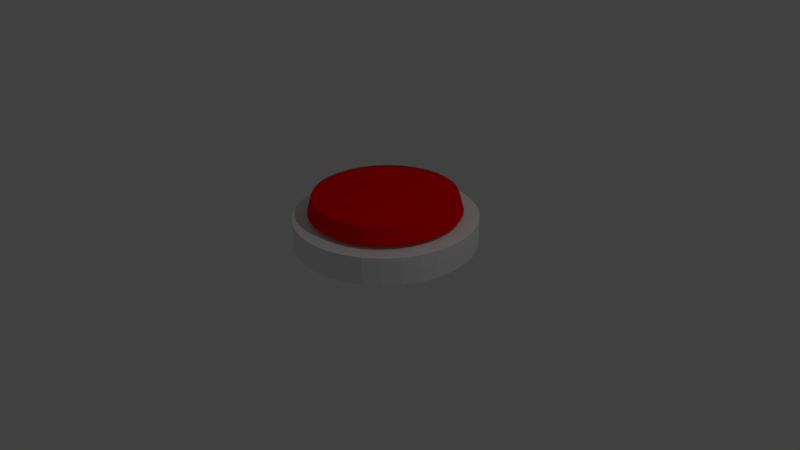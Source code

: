 # Source: button_1_.blend  (saved by Blender 2.77.0; exported with 4.5.12 LTS)
import bpy
from mathutils import Matrix  # noqa: F401  (used for matrix-valued properties, if any)

bpy.ops.wm.read_factory_settings(use_empty=True)
scene = bpy.context.scene
scene.name = 'Scene'

# ---- collections
col_collection_1 = bpy.data.collections.new('Collection 1'); scene.collection.children.link(col_collection_1)

# ---- materials (node trees are filled in below, after node groups)
mat_material = bpy.data.materials.new('Material')
mat_material.alpha_threshold = 0.0
mat_material.diffuse_color = (1.0, 0.0, 0.001222, 1.0)
mat_material.roughness = 0.5
mat_material.line_color = (0.0, 0.0, 0.0, 1.0)
mat_material_005 = bpy.data.materials.new('Material.005')
mat_material_005.alpha_threshold = 0.0
mat_material_005.roughness = 0.5

# ---- material node trees
mat_material_005.use_nodes = True; mat_material_005.node_tree.nodes.clear()
_N = mat_material_005.node_tree.nodes; _L = mat_material_005.node_tree.links
n0 = _N.new('ShaderNodeOutputMaterial'); n0.name = 'Material Output'; n0.location = (300, 300)
n1 = _N.new('ShaderNodeBsdfDiffuse'); n1.name = 'Diffuse BSDF'; n1.location = (10, 300)
n1.inputs[0].default_value = (0.8829, 0.8829, 0.8829, 1.0)
_L.new(n1.outputs[0], n0.inputs[0])
n0.is_active_output = True

# ---- world
world_world = bpy.data.worlds.new('World'); scene.world = world_world
world_world.color = (0.05088, 0.05088, 0.05088)
world_world.use_sun_shadow = False
world_world.sun_shadow_jitter_overblur = 0.0
world_world.cycles.sampling_method = 'MANUAL'

# ---- cameras
cam_camera = bpy.data.cameras.new('Camera')
cam_camera.clip_end = 100.0
cam_camera.lens = 35.0
cam_camera.sensor_width = 32.0
cam_camera.sensor_height = 18.0
cam_camera.ortho_scale = 7.314
cam_camera.dof.focus_distance = 0.0

# ---- lights
light_lamp = bpy.data.lights.new('Lamp', 'POINT')
light_lamp.transmission_factor = 0.0
light_lamp.cutoff_distance = 30.0
light_lamp.energy = 100.0
light_lamp.shadow_buffer_clip_start = 1.001
light_lamp.shadow_soft_size = 0.1
light_lamp.shadow_maximum_resolution = 0.006
light_lamp.use_absolute_resolution = True

# ---- meshes
me_torus = bpy.data.meshes.new('Torus')
me_torus.from_pydata([(-0.7488, 1.031e-07, -0.1199), (-0.7288, 1.031e-07, -0.1948), (-0.6739, 1.031e-07, -0.2496), (-0.5991, 1.031e-07, -0.2697), (-0.5242, 1.031e-07, -0.2496), (-0.4694, 1.031e-07, -0.1948), (-0.4493, 1.031e-07, -0.1199), (-0.4694, 1.031e-07, -0.04503), (-0.5242, 1.031e-07, 0.009789), (-0.5991, 1.031e-07, 0.02985), (-0.6739, 1.031e-07, 0.009789), (-0.7288, 1.031e-07, -0.04503), (-0.7424, -0.09774, -0.1199), (-0.7225, -0.09512, -0.1948), (-0.6682, -0.08797, -0.2496), (-0.5939, -0.07819, -0.2697), (-0.5197, -0.06842, -0.2496), (-0.4653, -0.06126, -0.1948), (-0.4454, -0.05864, -0.1199), (-0.4653, -0.06126, -0.04503), (-0.5197, -0.06842, 0.00979), (-0.5939, -0.07819, 0.02985), (-0.6682, -0.08797, 0.00979), (-0.7225, -0.09512, -0.04503), (-0.7233, -0.1938, -0.1199), (-0.7039, -0.1886, -0.1948), (-0.651, -0.1744, -0.2496), (-0.5786, -0.155, -0.2697), (-0.5063, -0.1357, -0.2496), (-0.4534, -0.1215, -0.1948), (-0.434, -0.1163, -0.1199), (-0.4534, -0.1215, -0.04503), (-0.5063, -0.1357, 0.00979), (-0.5786, -0.155, 0.02985), (-0.651, -0.1744, 0.00979), (-0.7039, -0.1886, -0.04503), (-0.6918, -0.2866, -0.1199), (-0.6733, -0.2789, -0.1948), (-0.6226, -0.2579, -0.2496), (-0.5535, -0.2292, -0.2697), (-0.4843, -0.2006, -0.2496), (-0.4336, -0.1796, -0.1948), (-0.4151, -0.1719, -0.1199), (-0.4336, -0.1796, -0.04503), (-0.4843, -0.2006, 0.00979), (-0.5535, -0.2292, 0.02985), (-0.6226, -0.2579, 0.00979), (-0.6733, -0.2789, -0.04503), (-0.6485, -0.3744, -0.1199), (-0.6311, -0.3644, -0.1948), (-0.5836, -0.337, -0.2496), (-0.5188, -0.2995, -0.2697), (-0.4539, -0.2621, -0.2496), (-0.4065, -0.2347, -0.1948), (-0.3891, -0.2246, -0.1199), (-0.4065, -0.2347, -0.04503), (-0.4539, -0.2621, 0.009789), (-0.5188, -0.2995, 0.02985), (-0.5836, -0.337, 0.009789), (-0.6311, -0.3644, -0.04503), (-0.5941, -0.4559, -0.1199), (-0.5782, -0.4436, -0.1948), (-0.5347, -0.4103, -0.2496), (-0.4753, -0.3647, -0.2697), (-0.4159, -0.3191, -0.2496), (-0.3724, -0.2857, -0.1948), (-0.3564, -0.2735, -0.1199), (-0.3724, -0.2857, -0.04503), (-0.4159, -0.3191, 0.009789), (-0.4753, -0.3647, 0.02985), (-0.5347, -0.4103, 0.009789), (-0.5782, -0.4436, -0.04503), (-0.5295, -0.5295, -0.1199), (-0.5153, -0.5153, -0.1948), (-0.4765, -0.4765, -0.2496), (-0.4236, -0.4236, -0.2697), (-0.3706, -0.3706, -0.2496), (-0.3319, -0.3319, -0.1948), (-0.3177, -0.3177, -0.1199), (-0.3319, -0.3319, -0.04503), (-0.3706, -0.3706, 0.009789), (-0.4236, -0.4236, 0.02985), (-0.4765, -0.4765, 0.009789), (-0.5153, -0.5153, -0.04503), (-0.4559, -0.5941, -0.1199), (-0.4436, -0.5782, -0.1948), (-0.4103, -0.5347, -0.2496), (-0.3647, -0.4753, -0.2697), (-0.3191, -0.4159, -0.2496), (-0.2857, -0.3724, -0.1948), (-0.2735, -0.3564, -0.1199), (-0.2857, -0.3724, -0.04503), (-0.3191, -0.4159, 0.009789), (-0.3647, -0.4753, 0.02985), (-0.4103, -0.5347, 0.009789), (-0.4436, -0.5782, -0.04503), (-0.3744, -0.6485, -0.1199), (-0.3644, -0.6311, -0.1948), (-0.337, -0.5836, -0.2496), (-0.2995, -0.5188, -0.2697), (-0.2621, -0.4539, -0.2496), (-0.2347, -0.4065, -0.1948), (-0.2246, -0.3891, -0.1199), (-0.2347, -0.4065, -0.04503), (-0.2621, -0.4539, 0.009789), (-0.2995, -0.5188, 0.02985), (-0.337, -0.5836, 0.009789), (-0.3644, -0.6311, -0.04503), (-0.2866, -0.6918, -0.1199), (-0.2789, -0.6733, -0.1948), (-0.2579, -0.6226, -0.2496), (-0.2292, -0.5535, -0.2697), (-0.2006, -0.4843, -0.2496), (-0.1796, -0.4336, -0.1948), (-0.1719, -0.4151, -0.1199), (-0.1796, -0.4336, -0.04503), (-0.2006, -0.4843, 0.009789), (-0.2292, -0.5535, 0.02985), (-0.2579, -0.6226, 0.009789), (-0.2789, -0.6733, -0.04503), (-0.1938, -0.7233, -0.1199), (-0.1886, -0.7039, -0.1948), (-0.1744, -0.651, -0.2496), (-0.155, -0.5786, -0.2697), (-0.1357, -0.5063, -0.2496), (-0.1215, -0.4534, -0.1948), (-0.1163, -0.434, -0.1199), (-0.1215, -0.4534, -0.04503), (-0.1357, -0.5063, 0.009789), (-0.155, -0.5786, 0.02985), (-0.1744, -0.651, 0.009789), (-0.1886, -0.7039, -0.04503), (-0.09774, -0.7424, -0.1199), (-0.09512, -0.7225, -0.1948), (-0.08797, -0.6682, -0.2496), (-0.07819, -0.5939, -0.2697), (-0.06842, -0.5197, -0.2496), (-0.06126, -0.4653, -0.1948), (-0.05864, -0.4454, -0.1199), (-0.06126, -0.4653, -0.04503), (-0.06842, -0.5197, 0.009789), (-0.07819, -0.5939, 0.02985), (-0.08797, -0.6682, 0.009789), (-0.09512, -0.7225, -0.04503), (-5.093e-08, -0.7488, -0.1199), (-8.664e-08, -0.7288, -0.1948), (-8.664e-08, -0.6739, -0.2496), (-6.878e-08, -0.5991, -0.2697), (-6.878e-08, -0.5242, -0.2496), (-5.093e-08, -0.4694, -0.1948), (-6.878e-08, -0.4493, -0.1199), (-5.093e-08, -0.4694, -0.04503), (-6.878e-08, -0.5242, 0.00979), (-6.878e-08, -0.5991, 0.02985), (-8.664e-08, -0.6739, 0.00979), (-8.664e-08, -0.7288, -0.04503), (0.09774, -0.7424, -0.1199), (0.09512, -0.7225, -0.1948), (0.08797, -0.6682, -0.2496), (0.07819, -0.5939, -0.2697), (0.06842, -0.5197, -0.2496), (0.06126, -0.4653, -0.1948), (0.05864, -0.4454, -0.1199), (0.06126, -0.4653, -0.04503), (0.06842, -0.5197, 0.00979), (0.07819, -0.5939, 0.02985), (0.08797, -0.6682, 0.00979), (0.09512, -0.7225, -0.04503), (0.1938, -0.7233, -0.1199), (0.1886, -0.7039, -0.1948), (0.1744, -0.651, -0.2496), (0.155, -0.5786, -0.2697), (0.1357, -0.5063, -0.2496), (0.1215, -0.4534, -0.1948), (0.1163, -0.434, -0.1199), (0.1215, -0.4534, -0.04503), (0.1357, -0.5063, 0.00979), (0.155, -0.5786, 0.02985), (0.1744, -0.651, 0.00979), (0.1886, -0.7039, -0.04503), (0.2866, -0.6918, -0.1199), (0.2789, -0.6733, -0.1948), (0.2579, -0.6226, -0.2496), (0.2292, -0.5535, -0.2697), (0.2006, -0.4843, -0.2496), (0.1796, -0.4336, -0.1948), (0.1719, -0.4151, -0.1199), (0.1796, -0.4336, -0.04503), (0.2006, -0.4843, 0.009789), (0.2292, -0.5535, 0.02985), (0.2579, -0.6226, 0.009789), (0.2789, -0.6733, -0.04503), (0.3744, -0.6485, -0.1199), (0.3644, -0.6311, -0.1948), (0.337, -0.5836, -0.2496), (0.2995, -0.5188, -0.2697), (0.2621, -0.4539, -0.2496), (0.2347, -0.4065, -0.1948), (0.2246, -0.3891, -0.1199), (0.2347, -0.4065, -0.04503), (0.2621, -0.4539, 0.00979), (0.2995, -0.5188, 0.02985), (0.337, -0.5836, 0.00979), (0.3644, -0.6311, -0.04503), (0.4559, -0.5941, -0.1199), (0.4436, -0.5782, -0.1948), (0.4103, -0.5347, -0.2496), (0.3647, -0.4753, -0.2697), (0.3191, -0.4159, -0.2496), (0.2857, -0.3724, -0.1948), (0.2735, -0.3564, -0.1199), (0.2857, -0.3724, -0.04503), (0.3191, -0.4159, 0.009789), (0.3647, -0.4753, 0.02985), (0.4103, -0.5347, 0.009789), (0.4436, -0.5782, -0.04503), (0.5295, -0.5295, -0.1199), (0.5153, -0.5153, -0.1948), (0.4765, -0.4765, -0.2496), (0.4236, -0.4236, -0.2697), (0.3706, -0.3706, -0.2496), (0.3319, -0.3319, -0.1948), (0.3177, -0.3177, -0.1199), (0.3319, -0.3319, -0.04503), (0.3706, -0.3706, 0.009789), (0.4236, -0.4236, 0.02985), (0.4765, -0.4765, 0.009789), (0.5153, -0.5153, -0.04503), (0.5941, -0.4559, -0.1199), (0.5782, -0.4436, -0.1948), (0.5347, -0.4103, -0.2496), (0.4753, -0.3647, -0.2697), (0.4159, -0.3191, -0.2496), (0.3724, -0.2857, -0.1948), (0.3564, -0.2735, -0.1199), (0.3724, -0.2857, -0.04503), (0.4159, -0.3191, 0.009789), (0.4753, -0.3647, 0.02985), (0.5347, -0.4103, 0.009789), (0.5782, -0.4436, -0.04503), (0.6485, -0.3744, -0.1199), (0.6311, -0.3644, -0.1948), (0.5836, -0.337, -0.2496), (0.5188, -0.2995, -0.2697), (0.4539, -0.2621, -0.2496), (0.4065, -0.2347, -0.1948), (0.3891, -0.2246, -0.1199), (0.4065, -0.2347, -0.04503), (0.4539, -0.2621, 0.00979), (0.5188, -0.2995, 0.02985), (0.5836, -0.337, 0.00979), (0.6311, -0.3644, -0.04503), (0.6918, -0.2866, -0.1199), (0.6733, -0.2789, -0.1948), (0.6226, -0.2579, -0.2496), (0.5535, -0.2292, -0.2697), (0.4843, -0.2006, -0.2496), (0.4336, -0.1796, -0.1948), (0.4151, -0.1719, -0.1199), (0.4336, -0.1796, -0.04503), (0.4843, -0.2006, 0.009789), (0.5535, -0.2292, 0.02985), (0.6226, -0.2579, 0.009789), (0.6733, -0.2789, -0.04503), (0.7233, -0.1938, -0.1199), (0.7039, -0.1886, -0.1948), (0.651, -0.1744, -0.2496), (0.5786, -0.155, -0.2697), (0.5063, -0.1357, -0.2496), (0.4534, -0.1215, -0.1948), (0.434, -0.1163, -0.1199), (0.4534, -0.1215, -0.04503), (0.5063, -0.1357, 0.00979), (0.5786, -0.155, 0.02985), (0.651, -0.1744, 0.00979), (0.7039, -0.1886, -0.04503), (0.7424, -0.09774, -0.1199), (0.7225, -0.09512, -0.1948), (0.6682, -0.08797, -0.2496), (0.5939, -0.07819, -0.2697), (0.5197, -0.06842, -0.2496), (0.4653, -0.06126, -0.1948), (0.4454, -0.05864, -0.1199), (0.4653, -0.06126, -0.04503), (0.5197, -0.06842, 0.00979), (0.5939, -0.07819, 0.02985), (0.6682, -0.08797, 0.00979), (0.7225, -0.09512, -0.04503), (0.7488, 3.767e-08, -0.1199), (0.7288, 3.942e-08, -0.1948), (0.6739, 4.421e-08, -0.2496), (0.5991, 5.076e-08, -0.2697), (0.5242, 5.73e-08, -0.2496), (0.4694, 6.21e-08, -0.1948), (0.4493, 6.385e-08, -0.1199), (0.4694, 6.21e-08, -0.04503), (0.5242, 5.73e-08, 0.009789), (0.5991, 5.076e-08, 0.02985), (0.6739, 4.421e-08, 0.009789), (0.7288, 3.942e-08, -0.04503), (0.7424, 0.09774, -0.1199), (0.7225, 0.09512, -0.1948), (0.6682, 0.08797, -0.2496), (0.5939, 0.07819, -0.2697), (0.5197, 0.06842, -0.2496), (0.4653, 0.06126, -0.1948), (0.4454, 0.05864, -0.1199), (0.4653, 0.06126, -0.04503), (0.5197, 0.06842, 0.00979), (0.5939, 0.07819, 0.02985), (0.6682, 0.08797, 0.00979), (0.7225, 0.09512, -0.04503), (0.7233, 0.1938, -0.1199), (0.7039, 0.1886, -0.1948), (0.651, 0.1744, -0.2496), (0.5786, 0.155, -0.2697), (0.5063, 0.1357, -0.2496), (0.4534, 0.1215, -0.1948), (0.434, 0.1163, -0.1199), (0.4534, 0.1215, -0.04503), (0.5063, 0.1357, 0.00979), (0.5786, 0.155, 0.02985), (0.651, 0.1744, 0.00979), (0.7039, 0.1886, -0.04503), (0.6918, 0.2866, -0.1199), (0.6733, 0.2789, -0.1948), (0.6226, 0.2579, -0.2496), (0.5535, 0.2292, -0.2697), (0.4843, 0.2006, -0.2496), (0.4336, 0.1796, -0.1948), (0.4151, 0.1719, -0.1199), (0.4336, 0.1796, -0.04503), (0.4843, 0.2006, 0.009789), (0.5535, 0.2292, 0.02985), (0.6226, 0.2579, 0.009789), (0.6733, 0.2789, -0.04503), (0.6485, 0.3744, -0.1199), (0.6311, 0.3644, -0.1948), (0.5836, 0.337, -0.2496), (0.5188, 0.2995, -0.2697), (0.4539, 0.2621, -0.2496), (0.4065, 0.2347, -0.1948), (0.3891, 0.2246, -0.1199), (0.4065, 0.2347, -0.04503), (0.4539, 0.2621, 0.00979), (0.5188, 0.2995, 0.02985), (0.5836, 0.337, 0.00979), (0.6311, 0.3644, -0.04503), (0.5941, 0.4559, -0.1199), (0.5782, 0.4436, -0.1948), (0.5347, 0.4103, -0.2496), (0.4753, 0.3647, -0.2697), (0.4159, 0.3191, -0.2496), (0.3724, 0.2857, -0.1948), (0.3564, 0.2735, -0.1199), (0.3724, 0.2857, -0.04503), (0.4159, 0.3191, 0.009789), (0.4753, 0.3647, 0.02985), (0.5347, 0.4103, 0.009789), (0.5782, 0.4436, -0.04503), (0.5295, 0.5295, -0.1199), (0.5153, 0.5153, -0.1948), (0.4765, 0.4765, -0.2496), (0.4236, 0.4236, -0.2697), (0.3706, 0.3706, -0.2496), (0.3319, 0.3319, -0.1948), (0.3177, 0.3177, -0.1199), (0.3319, 0.3319, -0.04503), (0.3706, 0.3706, 0.009789), (0.4236, 0.4236, 0.02985), (0.4765, 0.4765, 0.009789), (0.5153, 0.5153, -0.04503), (0.4559, 0.5941, -0.1199), (0.4436, 0.5782, -0.1948), (0.4103, 0.5347, -0.2496), (0.3647, 0.4753, -0.2697), (0.3191, 0.4159, -0.2496), (0.2857, 0.3724, -0.1948), (0.2735, 0.3564, -0.1199), (0.2857, 0.3724, -0.04503), (0.3191, 0.4159, 0.00979), (0.3647, 0.4753, 0.02985), (0.4103, 0.5347, 0.00979), (0.4436, 0.5782, -0.04503), (0.3744, 0.6485, -0.1199), (0.3644, 0.6311, -0.1948), (0.337, 0.5836, -0.2496), (0.2995, 0.5188, -0.2697), (0.2621, 0.4539, -0.2496), (0.2347, 0.4065, -0.1948), (0.2246, 0.3891, -0.1199), (0.2347, 0.4065, -0.04503), (0.2621, 0.4539, 0.00979), (0.2995, 0.5188, 0.02985), (0.337, 0.5836, 0.00979), (0.3644, 0.6311, -0.04503), (0.2866, 0.6918, -0.1199), (0.2789, 0.6733, -0.1948), (0.2579, 0.6226, -0.2496), (0.2292, 0.5535, -0.2697), (0.2006, 0.4843, -0.2496), (0.1796, 0.4336, -0.1948), (0.1719, 0.4151, -0.1199), (0.1796, 0.4336, -0.04503), (0.2006, 0.4843, 0.009789), (0.2292, 0.5535, 0.02985), (0.2579, 0.6226, 0.009789), (0.2789, 0.6733, -0.04503), (0.1938, 0.7233, -0.1199), (0.1886, 0.7039, -0.1948), (0.1744, 0.651, -0.2496), (0.155, 0.5786, -0.2697), (0.1357, 0.5063, -0.2496), (0.1215, 0.4534, -0.1948), (0.1163, 0.434, -0.1199), (0.1215, 0.4534, -0.04503), (0.1357, 0.5063, 0.009789), (0.155, 0.5786, 0.02985), (0.1744, 0.651, 0.009789), (0.1886, 0.7039, -0.04503), (0.09774, 0.7424, -0.1199), (0.09512, 0.7225, -0.1948), (0.08797, 0.6682, -0.2496), (0.07819, 0.5939, -0.2697), (0.06842, 0.5197, -0.2496), (0.06126, 0.4653, -0.1948), (0.05864, 0.4455, -0.1199), (0.06126, 0.4653, -0.04503), (0.06842, 0.5197, 0.009789), (0.07819, 0.5939, 0.02985), (0.08797, 0.6682, 0.009789), (0.09512, 0.7225, -0.04503), (-5.093e-08, 0.7488, -0.1199), (-8.664e-08, 0.7288, -0.1948), (-8.664e-08, 0.6739, -0.2496), (-6.878e-08, 0.5991, -0.2697), (-6.878e-08, 0.5242, -0.2496), (-5.093e-08, 0.4694, -0.1948), (-6.878e-08, 0.4493, -0.1199), (-5.093e-08, 0.4694, -0.04503), (-6.878e-08, 0.5242, 0.00979), (-6.878e-08, 0.5991, 0.02985), (-8.664e-08, 0.6739, 0.00979), (-8.664e-08, 0.7288, -0.04503), (-0.09774, 0.7424, -0.1199), (-0.09512, 0.7225, -0.1948), (-0.08797, 0.6682, -0.2496), (-0.07819, 0.5939, -0.2697), (-0.06842, 0.5197, -0.2496), (-0.06126, 0.4653, -0.1948), (-0.05864, 0.4455, -0.1199), (-0.06126, 0.4653, -0.04503), (-0.06842, 0.5197, 0.009789), (-0.07819, 0.5939, 0.02985), (-0.08797, 0.6682, 0.009789), (-0.09512, 0.7225, -0.04503), (-0.1938, 0.7233, -0.1199), (-0.1886, 0.7039, -0.1948), (-0.1744, 0.651, -0.2496), (-0.155, 0.5786, -0.2697), (-0.1357, 0.5063, -0.2496), (-0.1215, 0.4534, -0.1948), (-0.1163, 0.434, -0.1199), (-0.1215, 0.4534, -0.04503), (-0.1357, 0.5063, 0.009789), (-0.155, 0.5786, 0.02985), (-0.1744, 0.651, 0.009789), (-0.1886, 0.7039, -0.04503), (-0.2866, 0.6918, -0.1199), (-0.2789, 0.6733, -0.1948), (-0.2579, 0.6226, -0.2496), (-0.2292, 0.5535, -0.2697), (-0.2006, 0.4843, -0.2496), (-0.1796, 0.4336, -0.1948), (-0.1719, 0.4151, -0.1199), (-0.1796, 0.4336, -0.04503), (-0.2006, 0.4843, 0.009789), (-0.2292, 0.5535, 0.02985), (-0.2579, 0.6226, 0.009789), (-0.2789, 0.6733, -0.04503), (-0.3744, 0.6485, -0.1199), (-0.3644, 0.6311, -0.1948), (-0.337, 0.5836, -0.2496), (-0.2995, 0.5188, -0.2697), (-0.2621, 0.4539, -0.2496), (-0.2347, 0.4065, -0.1948), (-0.2246, 0.3891, -0.1199), (-0.2347, 0.4065, -0.04503), (-0.2621, 0.4539, 0.009789), (-0.2995, 0.5188, 0.02985), (-0.337, 0.5836, 0.009789), (-0.3644, 0.6311, -0.04503), (-0.4559, 0.5941, -0.1199), (-0.4436, 0.5782, -0.1948), (-0.4103, 0.5347, -0.2496), (-0.3647, 0.4753, -0.2697), (-0.3191, 0.4159, -0.2496), (-0.2857, 0.3724, -0.1948), (-0.2735, 0.3564, -0.1199), (-0.2857, 0.3724, -0.04503), (-0.3191, 0.4159, 0.009789), (-0.3647, 0.4753, 0.02985), (-0.4103, 0.5347, 0.009789), (-0.4436, 0.5782, -0.04503), (-0.5295, 0.5295, -0.1199), (-0.5153, 0.5153, -0.1948), (-0.4765, 0.4765, -0.2496), (-0.4236, 0.4236, -0.2697), (-0.3706, 0.3706, -0.2496), (-0.3319, 0.3319, -0.1948), (-0.3177, 0.3177, -0.1199), (-0.3319, 0.3319, -0.04503), (-0.3706, 0.3706, 0.00979), (-0.4236, 0.4236, 0.02985), (-0.4765, 0.4765, 0.00979), (-0.5153, 0.5153, -0.04503), (-0.5941, 0.4559, -0.1199), (-0.5782, 0.4436, -0.1948), (-0.5347, 0.4103, -0.2496), (-0.4753, 0.3647, -0.2697), (-0.4159, 0.3191, -0.2496), (-0.3724, 0.2857, -0.1948), (-0.3564, 0.2735, -0.1199), (-0.3724, 0.2857, -0.04503), (-0.4159, 0.3191, 0.009789), (-0.4753, 0.3647, 0.02985), (-0.5347, 0.4103, 0.009789), (-0.5782, 0.4436, -0.04503), (-0.6485, 0.3744, -0.1199), (-0.6311, 0.3644, -0.1948), (-0.5836, 0.337, -0.2496), (-0.5188, 0.2995, -0.2697), (-0.4539, 0.2621, -0.2496), (-0.4065, 0.2347, -0.1948), (-0.3891, 0.2246, -0.1199), (-0.4065, 0.2347, -0.04503), (-0.4539, 0.2621, 0.009789), (-0.5188, 0.2995, 0.02985), (-0.5836, 0.337, 0.009789), (-0.6311, 0.3644, -0.04503), (-0.6918, 0.2866, -0.1199), (-0.6733, 0.2789, -0.1948), (-0.6226, 0.2579, -0.2496), (-0.5535, 0.2293, -0.2697), (-0.4843, 0.2006, -0.2496), (-0.4336, 0.1796, -0.1948), (-0.4151, 0.1719, -0.1199), (-0.4336, 0.1796, -0.04503), (-0.4843, 0.2006, 0.009789), (-0.5535, 0.2293, 0.02985), (-0.6226, 0.2579, 0.009789), (-0.6733, 0.2789, -0.04503), (-0.7233, 0.1938, -0.1199), (-0.7039, 0.1886, -0.1948), (-0.651, 0.1744, -0.2496), (-0.5786, 0.155, -0.2697), (-0.5063, 0.1357, -0.2496), (-0.4534, 0.1215, -0.1948), (-0.434, 0.1163, -0.1199), (-0.4534, 0.1215, -0.04503), (-0.5063, 0.1357, 0.00979), (-0.5786, 0.155, 0.02985), (-0.651, 0.1744, 0.00979), (-0.7039, 0.1886, -0.04503), (-0.7424, 0.09774, -0.1199), (-0.7225, 0.09512, -0.1948), (-0.6682, 0.08797, -0.2496), (-0.5939, 0.07819, -0.2697), (-0.5197, 0.06842, -0.2496), (-0.4653, 0.06126, -0.1948), (-0.4454, 0.05864, -0.1199), (-0.4653, 0.06126, -0.04503), (-0.5197, 0.06842, 0.00979), (-0.5939, 0.07819, 0.02985), (-0.6682, 0.08797, 0.00979), (-0.7225, 0.09512, -0.04503), (0.0003996, 0.9777, -0.2048), (0.0003996, 0.9202, 0.01143), (0.1955, 0.9585, -0.2048), (0.1843, 0.9021, 0.01143), (0.3831, 0.9016, -0.2048), (0.3611, 0.8485, 0.01143), (0.556, 0.8092, -0.2048), (0.524, 0.7614, 0.01143), (0.7075, 0.6848, -0.2048), (0.6669, 0.6442, 0.01143), (0.8319, 0.5333, -0.2048), (0.7841, 0.5013, 0.01143), (0.9243, 0.3604, -0.2048), (0.8712, 0.3384, 0.01143), (0.9812, 0.1728, -0.2048), (0.9248, 0.1616, 0.01143), (1.0, -0.0223, -0.2048), (0.9429, -0.0223, 0.01143), (0.9812, -0.2174, -0.2048), (0.9248, -0.2062, 0.01143), (0.9243, -0.405, -0.2048), (0.8712, -0.383, 0.01143), (0.8319, -0.5779, -0.2048), (0.7841, -0.5459, 0.01143), (0.7075, -0.7294, -0.2048), (0.6669, -0.6888, 0.01143), (0.556, -0.8538, -0.2048), (0.524, -0.806, 0.01143), (0.3831, -0.9462, -0.2048), (0.3611, -0.8931, 0.01143), (0.1955, -1.003, -0.2048), (0.1843, -0.9467, 0.01143), (0.0003993, -1.022, -0.2048), (0.0003993, -0.9648, 0.01143), (-0.1947, -1.003, -0.2048), (-0.1835, -0.9467, 0.01143), (-0.3823, -0.9462, -0.2048), (-0.3603, -0.8931, 0.01143), (-0.5552, -0.8538, -0.2048), (-0.5232, -0.806, 0.01143), (-0.7067, -0.7294, -0.2048), (-0.6661, -0.6888, 0.01143), (-0.8311, -0.5779, -0.2048), (-0.7833, -0.5459, 0.01143), (-0.9235, -0.405, -0.2048), (-0.8704, -0.383, 0.01143), (-0.9804, -0.2174, -0.2048), (-0.924, -0.2062, 0.01143), (-0.9996, -0.02229, -0.2048), (-0.9421, -0.02229, 0.01143), (-0.9804, 0.1728, -0.2048), (-0.924, 0.1616, 0.01143), (-0.9235, 0.3604, -0.2048), (-0.8704, 0.3384, 0.01143), (-0.8311, 0.5333, -0.2048), (-0.7833, 0.5014, 0.01143), (-0.7067, 0.6848, -0.2048), (-0.6661, 0.6442, 0.01143), (-0.5552, 0.8092, -0.2048), (-0.5232, 0.7614, 0.01143), (-0.3823, 0.9016, -0.2048), (-0.3603, 0.8485, 0.01143), (-0.1947, 0.9585, -0.2048), (-0.1835, 0.9021, 0.01143)], [], [(0, 12, 13, 1), (1, 13, 14, 2), (2, 14, 15, 3), (3, 15, 16, 4), (4, 16, 17, 5), (5, 17, 18, 6), (6, 18, 19, 7), (7, 19, 20, 8), (8, 20, 21, 9), (9, 21, 22, 10), (10, 22, 23, 11), (0, 11, 23, 12), (12, 24, 25, 13), (13, 25, 26, 14), (14, 26, 27, 15), (15, 27, 28, 16), (16, 28, 29, 17), (17, 29, 30, 18), (18, 30, 31, 19), (19, 31, 32, 20), (20, 32, 33, 21), (21, 33, 34, 22), (22, 34, 35, 23), (23, 35, 24, 12), (24, 36, 37, 25), (25, 37, 38, 26), (26, 38, 39, 27), (27, 39, 40, 28), (28, 40, 41, 29), (29, 41, 42, 30), (30, 42, 43, 31), (31, 43, 44, 32), (32, 44, 45, 33), (33, 45, 46, 34), (34, 46, 47, 35), (35, 47, 36, 24), (36, 48, 49, 37), (37, 49, 50, 38), (38, 50, 51, 39), (39, 51, 52, 40), (40, 52, 53, 41), (41, 53, 54, 42), (42, 54, 55, 43), (43, 55, 56, 44), (44, 56, 57, 45), (45, 57, 58, 46), (46, 58, 59, 47), (47, 59, 48, 36), (48, 60, 61, 49), (49, 61, 62, 50), (50, 62, 63, 51), (51, 63, 64, 52), (52, 64, 65, 53), (53, 65, 66, 54), (54, 66, 67, 55), (55, 67, 68, 56), (56, 68, 69, 57), (57, 69, 70, 58), (58, 70, 71, 59), (59, 71, 60, 48), (60, 72, 73, 61), (61, 73, 74, 62), (62, 74, 75, 63), (63, 75, 76, 64), (64, 76, 77, 65), (65, 77, 78, 66), (66, 78, 79, 67), (67, 79, 80, 68), (68, 80, 81, 69), (69, 81, 82, 70), (70, 82, 83, 71), (71, 83, 72, 60), (72, 84, 85, 73), (73, 85, 86, 74), (74, 86, 87, 75), (75, 87, 88, 76), (76, 88, 89, 77), (77, 89, 90, 78), (78, 90, 91, 79), (79, 91, 92, 80), (80, 92, 93, 81), (81, 93, 94, 82), (82, 94, 95, 83), (83, 95, 84, 72), (84, 96, 97, 85), (85, 97, 98, 86), (86, 98, 99, 87), (87, 99, 100, 88), (88, 100, 101, 89), (89, 101, 102, 90), (90, 102, 103, 91), (91, 103, 104, 92), (92, 104, 105, 93), (93, 105, 106, 94), (94, 106, 107, 95), (95, 107, 96, 84), (96, 108, 109, 97), (97, 109, 110, 98), (98, 110, 111, 99), (99, 111, 112, 100), (100, 112, 113, 101), (101, 113, 114, 102), (102, 114, 115, 103), (103, 115, 116, 104), (104, 116, 117, 105), (105, 117, 118, 106), (106, 118, 119, 107), (107, 119, 108, 96), (108, 120, 121, 109), (109, 121, 122, 110), (110, 122, 123, 111), (111, 123, 124, 112), (112, 124, 125, 113), (113, 125, 126, 114), (114, 126, 127, 115), (115, 127, 128, 116), (116, 128, 129, 117), (117, 129, 130, 118), (118, 130, 131, 119), (119, 131, 120, 108), (120, 132, 133, 121), (121, 133, 134, 122), (122, 134, 135, 123), (123, 135, 136, 124), (124, 136, 137, 125), (125, 137, 138, 126), (126, 138, 139, 127), (127, 139, 140, 128), (128, 140, 141, 129), (129, 141, 142, 130), (130, 142, 143, 131), (131, 143, 132, 120), (132, 144, 145, 133), (133, 145, 146, 134), (134, 146, 147, 135), (135, 147, 148, 136), (136, 148, 149, 137), (137, 149, 150, 138), (138, 150, 151, 139), (139, 151, 152, 140), (140, 152, 153, 141), (141, 153, 154, 142), (142, 154, 155, 143), (143, 155, 144, 132), (144, 156, 157, 145), (145, 157, 158, 146), (146, 158, 159, 147), (147, 159, 160, 148), (148, 160, 161, 149), (149, 161, 162, 150), (150, 162, 163, 151), (151, 163, 164, 152), (152, 164, 165, 153), (153, 165, 166, 154), (154, 166, 167, 155), (155, 167, 156, 144), (156, 168, 169, 157), (157, 169, 170, 158), (158, 170, 171, 159), (159, 171, 172, 160), (160, 172, 173, 161), (161, 173, 174, 162), (162, 174, 175, 163), (163, 175, 176, 164), (164, 176, 177, 165), (165, 177, 178, 166), (166, 178, 179, 167), (167, 179, 168, 156), (168, 180, 181, 169), (169, 181, 182, 170), (170, 182, 183, 171), (171, 183, 184, 172), (172, 184, 185, 173), (173, 185, 186, 174), (174, 186, 187, 175), (175, 187, 188, 176), (176, 188, 189, 177), (177, 189, 190, 178), (178, 190, 191, 179), (179, 191, 180, 168), (180, 192, 193, 181), (181, 193, 194, 182), (182, 194, 195, 183), (183, 195, 196, 184), (184, 196, 197, 185), (185, 197, 198, 186), (186, 198, 199, 187), (187, 199, 200, 188), (188, 200, 201, 189), (189, 201, 202, 190), (190, 202, 203, 191), (191, 203, 192, 180), (192, 204, 205, 193), (193, 205, 206, 194), (194, 206, 207, 195), (195, 207, 208, 196), (196, 208, 209, 197), (197, 209, 210, 198), (198, 210, 211, 199), (199, 211, 212, 200), (200, 212, 213, 201), (201, 213, 214, 202), (202, 214, 215, 203), (203, 215, 204, 192), (204, 216, 217, 205), (205, 217, 218, 206), (206, 218, 219, 207), (207, 219, 220, 208), (208, 220, 221, 209), (209, 221, 222, 210), (210, 222, 223, 211), (211, 223, 224, 212), (212, 224, 225, 213), (213, 225, 226, 214), (214, 226, 227, 215), (215, 227, 216, 204), (216, 228, 229, 217), (217, 229, 230, 218), (218, 230, 231, 219), (219, 231, 232, 220), (220, 232, 233, 221), (221, 233, 234, 222), (222, 234, 235, 223), (223, 235, 236, 224), (224, 236, 237, 225), (225, 237, 238, 226), (226, 238, 239, 227), (227, 239, 228, 216), (228, 240, 241, 229), (229, 241, 242, 230), (230, 242, 243, 231), (231, 243, 244, 232), (232, 244, 245, 233), (233, 245, 246, 234), (234, 246, 247, 235), (235, 247, 248, 236), (236, 248, 249, 237), (237, 249, 250, 238), (238, 250, 251, 239), (239, 251, 240, 228), (240, 252, 253, 241), (241, 253, 254, 242), (242, 254, 255, 243), (243, 255, 256, 244), (244, 256, 257, 245), (245, 257, 258, 246), (246, 258, 259, 247), (247, 259, 260, 248), (248, 260, 261, 249), (249, 261, 262, 250), (250, 262, 263, 251), (251, 263, 252, 240), (252, 264, 265, 253), (253, 265, 266, 254), (254, 266, 267, 255), (255, 267, 268, 256), (256, 268, 269, 257), (257, 269, 270, 258), (258, 270, 271, 259), (259, 271, 272, 260), (260, 272, 273, 261), (261, 273, 274, 262), (262, 274, 275, 263), (263, 275, 264, 252), (264, 276, 277, 265), (265, 277, 278, 266), (266, 278, 279, 267), (267, 279, 280, 268), (268, 280, 281, 269), (269, 281, 282, 270), (270, 282, 283, 271), (271, 283, 284, 272), (272, 284, 285, 273), (273, 285, 286, 274), (274, 286, 287, 275), (275, 287, 276, 264), (276, 288, 289, 277), (277, 289, 290, 278), (278, 290, 291, 279), (279, 291, 292, 280), (280, 292, 293, 281), (281, 293, 294, 282), (282, 294, 295, 283), (283, 295, 296, 284), (284, 296, 297, 285), (285, 297, 298, 286), (286, 298, 299, 287), (287, 299, 288, 276), (288, 300, 301, 289), (289, 301, 302, 290), (290, 302, 303, 291), (291, 303, 304, 292), (292, 304, 305, 293), (293, 305, 306, 294), (294, 306, 307, 295), (295, 307, 308, 296), (296, 308, 309, 297), (297, 309, 310, 298), (298, 310, 311, 299), (299, 311, 300, 288), (300, 312, 313, 301), (301, 313, 314, 302), (302, 314, 315, 303), (303, 315, 316, 304), (304, 316, 317, 305), (305, 317, 318, 306), (306, 318, 319, 307), (307, 319, 320, 308), (308, 320, 321, 309), (309, 321, 322, 310), (310, 322, 323, 311), (311, 323, 312, 300), (312, 324, 325, 313), (313, 325, 326, 314), (314, 326, 327, 315), (315, 327, 328, 316), (316, 328, 329, 317), (317, 329, 330, 318), (318, 330, 331, 319), (319, 331, 332, 320), (320, 332, 333, 321), (321, 333, 334, 322), (322, 334, 335, 323), (323, 335, 324, 312), (324, 336, 337, 325), (325, 337, 338, 326), (326, 338, 339, 327), (327, 339, 340, 328), (328, 340, 341, 329), (329, 341, 342, 330), (330, 342, 343, 331), (331, 343, 344, 332), (332, 344, 345, 333), (333, 345, 346, 334), (334, 346, 347, 335), (335, 347, 336, 324), (336, 348, 349, 337), (337, 349, 350, 338), (338, 350, 351, 339), (339, 351, 352, 340), (340, 352, 353, 341), (341, 353, 354, 342), (342, 354, 355, 343), (343, 355, 356, 344), (344, 356, 357, 345), (345, 357, 358, 346), (346, 358, 359, 347), (347, 359, 348, 336), (348, 360, 361, 349), (349, 361, 362, 350), (350, 362, 363, 351), (351, 363, 364, 352), (352, 364, 365, 353), (353, 365, 366, 354), (354, 366, 367, 355), (355, 367, 368, 356), (356, 368, 369, 357), (357, 369, 370, 358), (358, 370, 371, 359), (359, 371, 360, 348), (360, 372, 373, 361), (361, 373, 374, 362), (362, 374, 375, 363), (363, 375, 376, 364), (364, 376, 377, 365), (365, 377, 378, 366), (366, 378, 379, 367), (367, 379, 380, 368), (368, 380, 381, 369), (369, 381, 382, 370), (370, 382, 383, 371), (371, 383, 372, 360), (372, 384, 385, 373), (373, 385, 386, 374), (374, 386, 387, 375), (375, 387, 388, 376), (376, 388, 389, 377), (377, 389, 390, 378), (378, 390, 391, 379), (379, 391, 392, 380), (380, 392, 393, 381), (381, 393, 394, 382), (382, 394, 395, 383), (383, 395, 384, 372), (384, 396, 397, 385), (385, 397, 398, 386), (386, 398, 399, 387), (387, 399, 400, 388), (388, 400, 401, 389), (389, 401, 402, 390), (390, 402, 403, 391), (391, 403, 404, 392), (392, 404, 405, 393), (393, 405, 406, 394), (394, 406, 407, 395), (395, 407, 396, 384), (396, 408, 409, 397), (397, 409, 410, 398), (398, 410, 411, 399), (399, 411, 412, 400), (400, 412, 413, 401), (401, 413, 414, 402), (402, 414, 415, 403), (403, 415, 416, 404), (404, 416, 417, 405), (405, 417, 418, 406), (406, 418, 419, 407), (407, 419, 408, 396), (408, 420, 421, 409), (409, 421, 422, 410), (410, 422, 423, 411), (411, 423, 424, 412), (412, 424, 425, 413), (413, 425, 426, 414), (414, 426, 427, 415), (415, 427, 428, 416), (416, 428, 429, 417), (417, 429, 430, 418), (418, 430, 431, 419), (419, 431, 420, 408), (420, 432, 433, 421), (421, 433, 434, 422), (422, 434, 435, 423), (423, 435, 436, 424), (424, 436, 437, 425), (425, 437, 438, 426), (426, 438, 439, 427), (427, 439, 440, 428), (428, 440, 441, 429), (429, 441, 442, 430), (430, 442, 443, 431), (431, 443, 432, 420), (432, 444, 445, 433), (433, 445, 446, 434), (434, 446, 447, 435), (435, 447, 448, 436), (436, 448, 449, 437), (437, 449, 450, 438), (438, 450, 451, 439), (439, 451, 452, 440), (440, 452, 453, 441), (441, 453, 454, 442), (442, 454, 455, 443), (443, 455, 444, 432), (444, 456, 457, 445), (445, 457, 458, 446), (446, 458, 459, 447), (447, 459, 460, 448), (448, 460, 461, 449), (449, 461, 462, 450), (450, 462, 463, 451), (451, 463, 464, 452), (452, 464, 465, 453), (453, 465, 466, 454), (454, 466, 467, 455), (455, 467, 456, 444), (456, 468, 469, 457), (457, 469, 470, 458), (458, 470, 471, 459), (459, 471, 472, 460), (460, 472, 473, 461), (461, 473, 474, 462), (462, 474, 475, 463), (463, 475, 476, 464), (464, 476, 477, 465), (465, 477, 478, 466), (466, 478, 479, 467), (467, 479, 468, 456), (468, 480, 481, 469), (469, 481, 482, 470), (470, 482, 483, 471), (471, 483, 484, 472), (472, 484, 485, 473), (473, 485, 486, 474), (474, 486, 487, 475), (475, 487, 488, 476), (476, 488, 489, 477), (477, 489, 490, 478), (478, 490, 491, 479), (479, 491, 480, 468), (480, 492, 493, 481), (481, 493, 494, 482), (482, 494, 495, 483), (483, 495, 496, 484), (484, 496, 497, 485), (485, 497, 498, 486), (486, 498, 499, 487), (487, 499, 500, 488), (488, 500, 501, 489), (489, 501, 502, 490), (490, 502, 503, 491), (491, 503, 492, 480), (492, 504, 505, 493), (493, 505, 506, 494), (494, 506, 507, 495), (495, 507, 508, 496), (496, 508, 509, 497), (497, 509, 510, 498), (498, 510, 511, 499), (499, 511, 512, 500), (500, 512, 513, 501), (501, 513, 514, 502), (502, 514, 515, 503), (503, 515, 504, 492), (504, 516, 517, 505), (505, 517, 518, 506), (506, 518, 519, 507), (507, 519, 520, 508), (508, 520, 521, 509), (509, 521, 522, 510), (510, 522, 523, 511), (511, 523, 524, 512), (512, 524, 525, 513), (513, 525, 526, 514), (514, 526, 527, 515), (515, 527, 516, 504), (516, 528, 529, 517), (517, 529, 530, 518), (518, 530, 531, 519), (519, 531, 532, 520), (520, 532, 533, 521), (521, 533, 534, 522), (522, 534, 535, 523), (523, 535, 536, 524), (524, 536, 537, 525), (525, 537, 538, 526), (526, 538, 539, 527), (527, 539, 528, 516), (528, 540, 541, 529), (529, 541, 542, 530), (530, 542, 543, 531), (531, 543, 544, 532), (532, 544, 545, 533), (533, 545, 546, 534), (534, 546, 547, 535), (535, 547, 548, 536), (536, 548, 549, 537), (537, 549, 550, 538), (538, 550, 551, 539), (539, 551, 540, 528), (540, 552, 553, 541), (541, 553, 554, 542), (542, 554, 555, 543), (543, 555, 556, 544), (544, 556, 557, 545), (545, 557, 558, 546), (546, 558, 559, 547), (547, 559, 560, 548), (548, 560, 561, 549), (549, 561, 562, 550), (550, 562, 563, 551), (551, 563, 552, 540), (552, 564, 565, 553), (553, 565, 566, 554), (554, 566, 567, 555), (555, 567, 568, 556), (556, 568, 569, 557), (557, 569, 570, 558), (558, 570, 571, 559), (559, 571, 572, 560), (560, 572, 573, 561), (561, 573, 574, 562), (562, 574, 575, 563), (563, 575, 564, 552), (564, 0, 1, 565), (565, 1, 2, 566), (566, 2, 3, 567), (567, 3, 4, 568), (568, 4, 5, 569), (569, 5, 6, 570), (570, 6, 7, 571), (571, 7, 8, 572), (572, 8, 9, 573), (573, 9, 10, 574), (574, 10, 11, 575), (575, 11, 0, 564), (576, 577, 579, 578), (578, 579, 581, 580), (580, 581, 583, 582), (582, 583, 585, 584), (584, 585, 587, 586), (586, 587, 589, 588), (588, 589, 591, 590), (590, 591, 593, 592), (592, 593, 595, 594), (594, 595, 597, 596), (596, 597, 599, 598), (598, 599, 601, 600), (600, 601, 603, 602), (602, 603, 605, 604), (604, 605, 607, 606), (606, 607, 609, 608), (608, 609, 611, 610), (610, 611, 613, 612), (612, 613, 615, 614), (614, 615, 617, 616), (616, 617, 619, 618), (618, 619, 621, 620), (620, 621, 623, 622), (622, 623, 625, 624), (624, 625, 627, 626), (626, 627, 629, 628), (628, 629, 631, 630), (630, 631, 633, 632), (632, 633, 635, 634), (634, 635, 637, 636), (579, 577, 639, 637, 635, 633, 631, 629, 627, 625, 623, 621, 619, 617, 615, 613, 611, 609, 607, 605, 603, 601, 599, 597, 595, 593, 591, 589, 587, 585, 583, 581), (636, 637, 639, 638), (638, 639, 577, 576), (576, 578, 580, 582, 584, 586, 588, 590, 592, 594, 596, 598, 600, 602, 604, 606, 608, 610, 612, 614, 616, 618, 620, 622, 624, 626, 628, 630, 632, 634, 636, 638)])
me_torus.materials.append(mat_material)
me_torus.use_remesh_preserve_volume = False
me_torus.use_remesh_preserve_attributes = False
me_torus.use_mirror_vertex_groups = False
me_torus.update()
me_cylinder = bpy.data.meshes.new('Cylinder')
me_cylinder.from_pydata([(0.0, 1.0, -1.0), (0.0, 1.0, -0.7), (0.1951, 0.9808, -1.0), (0.1951, 0.9808, -0.7), (0.3827, 0.9239, -1.0), (0.3827, 0.9239, -0.7), (0.5556, 0.8315, -1.0), (0.5556, 0.8315, -0.7), (0.7071, 0.7071, -1.0), (0.7071, 0.7071, -0.7), (0.8315, 0.5556, -1.0), (0.8315, 0.5556, -0.7), (0.9239, 0.3827, -1.0), (0.9239, 0.3827, -0.7), (0.9808, 0.1951, -1.0), (0.9808, 0.1951, -0.7), (1.0, 7.55e-08, -1.0), (1.0, 7.55e-08, -0.7), (0.9808, -0.1951, -1.0), (0.9808, -0.1951, -0.7), (0.9239, -0.3827, -1.0), (0.9239, -0.3827, -0.7), (0.8315, -0.5556, -1.0), (0.8315, -0.5556, -0.7), (0.7071, -0.7071, -1.0), (0.7071, -0.7071, -0.7), (0.5556, -0.8315, -1.0), (0.5556, -0.8315, -0.7), (0.3827, -0.9239, -1.0), (0.3827, -0.9239, -0.7), (0.1951, -0.9808, -1.0), (0.1951, -0.9808, -0.7), (-3.258e-07, -1.0, -1.0), (-3.258e-07, -1.0, -0.7), (-0.1951, -0.9808, -1.0), (-0.1951, -0.9808, -0.7), (-0.3827, -0.9239, -1.0), (-0.3827, -0.9239, -0.7), (-0.5556, -0.8315, -1.0), (-0.5556, -0.8315, -0.7), (-0.7071, -0.7071, -1.0), (-0.7071, -0.7071, -0.7), (-0.8315, -0.5556, -1.0), (-0.8315, -0.5556, -0.7), (-0.9239, -0.3827, -1.0), (-0.9239, -0.3827, -0.7), (-0.9808, -0.1951, -1.0), (-0.9808, -0.1951, -0.7), (-1.0, 9.656e-07, -1.0), (-1.0, 9.656e-07, -0.7), (-0.9808, 0.1951, -1.0), (-0.9808, 0.1951, -0.7), (-0.9239, 0.3827, -1.0), (-0.9239, 0.3827, -0.7), (-0.8315, 0.5556, -1.0), (-0.8315, 0.5556, -0.7), (-0.7071, 0.7071, -1.0), (-0.7071, 0.7071, -0.7), (-0.5556, 0.8315, -1.0), (-0.5556, 0.8315, -0.7), (-0.3827, 0.9239, -1.0), (-0.3827, 0.9239, -0.7), (-0.1951, 0.9808, -1.0), (-0.1951, 0.9808, -0.7), (2.162e-08, 0.5962, -0.7048), (2.162e-08, 0.5962, -0.563), (0.1163, 0.5848, -0.7048), (0.1163, 0.5848, -0.563), (0.2282, 0.5509, -0.7048), (0.2282, 0.5509, -0.563), (0.3313, 0.4958, -0.7048), (0.3313, 0.4958, -0.563), (0.4216, 0.4216, -0.7048), (0.4216, 0.4216, -0.563), (0.4958, 0.3313, -0.7048), (0.4958, 0.3313, -0.563), (0.5509, 0.2282, -0.7048), (0.5509, 0.2282, -0.563), (0.5848, 0.1163, -0.7048), (0.5848, 0.1163, -0.563), (0.5962, 1.736e-07, -0.7048), (0.5962, 1.736e-07, -0.563), (0.5848, -0.1163, -0.7048), (0.5848, -0.1163, -0.563), (0.5509, -0.2282, -0.7048), (0.5509, -0.2282, -0.563), (0.4958, -0.3313, -0.7048), (0.4958, -0.3313, -0.563), (0.4216, -0.4216, -0.7048), (0.4216, -0.4216, -0.563), (0.3313, -0.4958, -0.7048), (0.3313, -0.4958, -0.563), (0.2282, -0.5509, -0.7048), (0.2282, -0.5509, -0.563), (0.1163, -0.5848, -0.7048), (0.1163, -0.5848, -0.563), (-1.727e-07, -0.5962, -0.7048), (-1.727e-07, -0.5962, -0.563), (-0.1163, -0.5848, -0.7048), (-0.1163, -0.5848, -0.563), (-0.2282, -0.5509, -0.7048), (-0.2282, -0.5509, -0.563), (-0.3313, -0.4958, -0.7048), (-0.3313, -0.4958, -0.563), (-0.4216, -0.4216, -0.7048), (-0.4216, -0.4216, -0.563), (-0.4958, -0.3313, -0.7048), (-0.4958, -0.3313, -0.563), (-0.5509, -0.2282, -0.7048), (-0.5509, -0.2282, -0.563), (-0.5848, -0.1163, -0.7048), (-0.5848, -0.1163, -0.563), (-0.5962, 7.043e-07, -0.7048), (-0.5962, 7.043e-07, -0.563), (-0.5848, 0.1163, -0.7048), (-0.5848, 0.1163, -0.563), (-0.5509, 0.2282, -0.7048), (-0.5509, 0.2282, -0.563), (-0.4958, 0.3313, -0.7048), (-0.4958, 0.3313, -0.563), (-0.4216, 0.4216, -0.7048), (-0.4216, 0.4216, -0.563), (-0.3313, 0.4958, -0.7048), (-0.3313, 0.4958, -0.563), (-0.2282, 0.5509, -0.7048), (-0.2282, 0.5509, -0.563), (-0.1163, 0.5848, -0.7048), (-0.1163, 0.5848, -0.563)], [], [(0, 1, 3, 2), (2, 3, 5, 4), (4, 5, 7, 6), (6, 7, 9, 8), (8, 9, 11, 10), (10, 11, 13, 12), (12, 13, 15, 14), (14, 15, 17, 16), (16, 17, 19, 18), (18, 19, 21, 20), (20, 21, 23, 22), (22, 23, 25, 24), (24, 25, 27, 26), (26, 27, 29, 28), (28, 29, 31, 30), (30, 31, 33, 32), (32, 33, 35, 34), (34, 35, 37, 36), (36, 37, 39, 38), (38, 39, 41, 40), (40, 41, 43, 42), (42, 43, 45, 44), (44, 45, 47, 46), (46, 47, 49, 48), (48, 49, 51, 50), (50, 51, 53, 52), (52, 53, 55, 54), (54, 55, 57, 56), (56, 57, 59, 58), (58, 59, 61, 60), (3, 1, 63, 61, 59, 57, 55, 53, 51, 49, 47, 45, 43, 41, 39, 37, 35, 33, 31, 29, 27, 25, 23, 21, 19, 17, 15, 13, 11, 9, 7, 5), (60, 61, 63, 62), (62, 63, 1, 0), (0, 2, 4, 6, 8, 10, 12, 14, 16, 18, 20, 22, 24, 26, 28, 30, 32, 34, 36, 38, 40, 42, 44, 46, 48, 50, 52, 54, 56, 58, 60, 62), (64, 65, 67, 66), (66, 67, 69, 68), (68, 69, 71, 70), (70, 71, 73, 72), (72, 73, 75, 74), (74, 75, 77, 76), (76, 77, 79, 78), (78, 79, 81, 80), (80, 81, 83, 82), (82, 83, 85, 84), (84, 85, 87, 86), (86, 87, 89, 88), (88, 89, 91, 90), (90, 91, 93, 92), (92, 93, 95, 94), (94, 95, 97, 96), (96, 97, 99, 98), (98, 99, 101, 100), (100, 101, 103, 102), (102, 103, 105, 104), (104, 105, 107, 106), (106, 107, 109, 108), (108, 109, 111, 110), (110, 111, 113, 112), (112, 113, 115, 114), (114, 115, 117, 116), (116, 117, 119, 118), (118, 119, 121, 120), (120, 121, 123, 122), (122, 123, 125, 124), (67, 65, 127, 125, 123, 121, 119, 117, 115, 113, 111, 109, 107, 105, 103, 101, 99, 97, 95, 93, 91, 89, 87, 85, 83, 81, 79, 77, 75, 73, 71, 69), (124, 125, 127, 126), (126, 127, 65, 64), (64, 66, 68, 70, 72, 74, 76, 78, 80, 82, 84, 86, 88, 90, 92, 94, 96, 98, 100, 102, 104, 106, 108, 110, 112, 114, 116, 118, 120, 122, 124, 126)])
me_cylinder.materials.append(mat_material_005)
me_cylinder.use_remesh_preserve_volume = False
me_cylinder.use_remesh_preserve_attributes = False
me_cylinder.use_mirror_vertex_groups = False
me_cylinder.update()

# ---- objects
ob_decoration = bpy.data.objects.new('decoration', me_torus)
ob_botbutton = bpy.data.objects.new('botbutton', me_cylinder)
ob_lamp = bpy.data.objects.new('Lamp', light_lamp)
ob_camera = bpy.data.objects.new('Camera', cam_camera)

# ---- transforms, parenting, visibility, modifiers, constraints
ob_decoration.location = (-0.01958, 0.2601, 0.7612)
ob_decoration.lineart.crease_threshold = 0.0
ob_botbutton.location = (-0.01918, 0.2378, 1.328)
ob_botbutton.scale = (1.2, 1.2, 1.2)
ob_botbutton.lineart.crease_threshold = 0.0
ob_lamp.location = (4.076, 1.005, 5.904)
ob_lamp.rotation_euler = (0.6503, 0.05522, 1.866)
ob_lamp.lock_rotations_4d = False
ob_lamp.empty_display_type = 'ARROWS'
ob_lamp.color = (0.0, 0.0, 0.0, 0.0)
ob_lamp.lineart.crease_threshold = 0.0
ob_camera.location = (7.481, -6.508, 5.344)
ob_camera.rotation_euler = (1.109, 0.01082, 0.8149)
ob_camera.lock_rotations_4d = False
ob_camera.empty_display_type = 'ARROWS'
ob_camera.color = (0.0, 0.0, 0.0, 0.0)
ob_camera.display_type = 'WIRE'
ob_camera.lineart.crease_threshold = 0.0

# ---- collection membership
col_collection_1.objects.link(ob_decoration)
col_collection_1.objects.link(ob_botbutton)
col_collection_1.objects.link(ob_lamp)
col_collection_1.objects.link(ob_camera)

# ---- scene / render settings (as saved in the file)
scene.camera = ob_camera
scene.frame_start = 1; scene.frame_end = 14; scene.frame_set(14)
scene.render.engine = 'CYCLES'
scene.render.resolution_percentage = 50
scene.render.dither_intensity = 0.0
scene.cycles.use_denoising = False
scene.cycles.samples = 100
scene.cycles.sampling_pattern = 'TABULATED_SOBOL'
scene.cycles.light_sampling_threshold = 0.0
scene.cycles.use_adaptive_sampling = False
scene.cycles.use_light_tree = False
scene.cycles.blur_glossy = 0.0
scene.cycles.sample_clamp_indirect = 0.0
scene.view_settings.view_transform = 'Standard'
bpy.context.view_layer.update()
